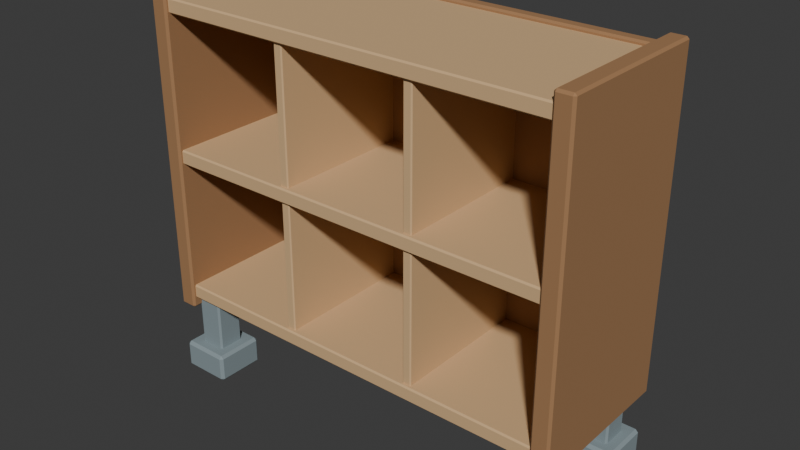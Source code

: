 # Source: source.blend  (saved by Blender 4.3.34; exported with 4.5.12 LTS)
import bpy
from mathutils import Matrix  # noqa: F401  (used for matrix-valued properties, if any)

bpy.ops.wm.read_factory_settings(use_empty=True)
scene = bpy.context.scene
scene.name = 'Scene'

# ---- collections
col_collection = bpy.data.collections.new('Collection'); scene.collection.children.link(col_collection)

# ---- materials (node trees are filled in below, after node groups)
mat_steel = bpy.data.materials.new('steel')
mat_steel.diffuse_color = (0.24, 0.3, 0.32, 1.0)
mat_honey = bpy.data.materials.new('honey')
mat_honey.diffuse_color = (0.36, 0.19, 0.085, 1.0)
mat_sand = bpy.data.materials.new('sand')
mat_sand.diffuse_color = (0.66, 0.43, 0.22, 1.0)

# ---- material node trees
mat_steel.use_nodes = True; mat_steel.node_tree.nodes.clear()
_N = mat_steel.node_tree.nodes; _L = mat_steel.node_tree.links
n0 = _N.new('ShaderNodeBsdfPrincipled'); n0.name = 'Principled BSDF'; n0.location = (10, 300)
n0.inputs[0].default_value = (0.24, 0.3, 0.32, 1.0)
n0.inputs[2].default_value = 0.83
n1 = _N.new('ShaderNodeOutputMaterial'); n1.name = 'Material Output'; n1.location = (300, 300)
_L.new(n0.outputs[0], n1.inputs[0])
n1.is_active_output = True
mat_honey.use_nodes = True; mat_honey.node_tree.nodes.clear()
_N = mat_honey.node_tree.nodes; _L = mat_honey.node_tree.links
n0 = _N.new('ShaderNodeBsdfPrincipled'); n0.name = 'Principled BSDF'; n0.location = (10, 300)
n0.inputs[0].default_value = (0.36, 0.19, 0.085, 1.0)
n0.inputs[2].default_value = 0.83
n1 = _N.new('ShaderNodeOutputMaterial'); n1.name = 'Material Output'; n1.location = (300, 300)
_L.new(n0.outputs[0], n1.inputs[0])
n1.is_active_output = True
mat_sand.use_nodes = True; mat_sand.node_tree.nodes.clear()
_N = mat_sand.node_tree.nodes; _L = mat_sand.node_tree.links
n0 = _N.new('ShaderNodeBsdfPrincipled'); n0.name = 'Principled BSDF'; n0.location = (10, 300)
n0.inputs[0].default_value = (0.66, 0.43, 0.22, 1.0)
n0.inputs[2].default_value = 0.83
n1 = _N.new('ShaderNodeOutputMaterial'); n1.name = 'Material Output'; n1.location = (300, 300)
_L.new(n0.outputs[0], n1.inputs[0])
n1.is_active_output = True

# ---- world
world_world = bpy.data.worlds.new('World'); scene.world = world_world
world_world.use_nodes = True; world_world.node_tree.nodes.clear()
_N = world_world.node_tree.nodes; _L = world_world.node_tree.links
n0 = _N.new('ShaderNodeOutputWorld'); n0.name = 'World Output'; n0.location = (300, 300)
n1 = _N.new('ShaderNodeBackground'); n1.name = 'Background'; n1.location = (10, 300)
n1.inputs[0].default_value = (0.05088, 0.05088, 0.05088, 1.0)
_L.new(n1.outputs[0], n0.inputs[0])
n0.is_active_output = True
world_world.color = (0.05088, 0.05088, 0.05088)
world_world.sun_shadow_jitter_overblur = 0.0

# ---- meshes
me_cube_001 = bpy.data.meshes.new('Cube.001')
me_cube_001.from_pydata([(-0.582, -0.222, 0.0), (-0.582, -0.23, 0.008), (-0.59, -0.222, 0.008), (-0.582, -0.23, 0.072), (-0.582, -0.222, 0.08), (-0.59, -0.222, 0.072), (-0.582, -0.098, 0.0), (-0.59, -0.098, 0.008), (-0.582, -0.09, 0.008), (-0.582, -0.098, 0.08), (-0.582, -0.09, 0.072), (-0.59, -0.098, 0.072), (-0.458, -0.222, 0.0), (-0.45, -0.222, 0.008), (-0.458, -0.23, 0.008), (-0.458, -0.222, 0.08), (-0.458, -0.23, 0.072), (-0.45, -0.222, 0.072), (-0.458, -0.098, 0.0), (-0.458, -0.09, 0.008), (-0.45, -0.098, 0.008), (-0.458, -0.098, 0.08), (-0.45, -0.098, 0.072), (-0.458, -0.09, 0.072)], [], [(14, 16, 3, 1), (20, 22, 17, 13), (21, 9, 4, 15), (2, 5, 11, 7), (8, 10, 23, 19), (0, 1, 2), (3, 4, 5), (6, 7, 8), (9, 10, 11), (12, 13, 14), (15, 16, 17), (18, 19, 20), (21, 22, 23), (6, 0, 2, 7), (1, 3, 5, 2), (4, 9, 11, 5), (10, 8, 7, 11), (18, 6, 8, 19), (9, 21, 23, 10), (22, 20, 19, 23), (12, 18, 20, 13), (21, 15, 17, 22), (16, 14, 13, 17), (0, 12, 14, 1), (15, 4, 3, 16), (6, 18, 12, 0)])
_uv = me_cube_001.uv_layers.new(name='UVMap')
_uv.uv.foreach_set('vector', [0.4, 0.7643, 0.6, 0.7643, 0.6, 0.9857, 0.4, 0.9857, 0.4, 0.5143, 0.6, 0.5143, 0.6, 0.7357, 0.4, 0.7357, 0.6393, 0.5143, 0.8607, 0.5143, 0.8607, 0.7357, 0.6393, 0.7357, 0.4, 0.01429, 0.6, 0.01429, 0.6, 0.2357, 0.4, 0.2357, 0.4, 0.2643, 0.6, 0.2643, 0.6, 0.4857, 0.4, 0.4857, 0.1393, 0.7357, 0.1393, 0.75, 0.125, 0.7357, 0.6, 0.9857, 0.625, 0.9857, 0.6, 1.0, 0.1393, 0.5143, 0.125, 0.5143, 0.1393, 0.5, 0.625, 0.2643, 0.6, 0.2643, 0.6, 0.25, 0.3607, 0.7357, 0.375, 0.7357, 0.3607, 0.75, 0.625, 0.7643, 0.6, 0.7643, 0.6, 0.75, 0.3607, 0.5143, 0.3607, 0.5, 0.375, 0.5143, 0.625, 0.5143, 0.6, 0.5143, 0.6, 0.5, 0.1393, 0.5143, 0.1393, 0.7357, 0.125, 0.7357, 0.125, 0.5143, 0.4, 0.0, 0.6, 0.0, 0.6, 0.01429, 0.4, 0.01429, 0.625, 0.01429, 0.625, 0.2357, 0.6, 0.2357, 0.6, 0.01429, 0.6, 0.2643, 0.4, 0.2643, 0.4, 0.2357, 0.6, 0.2357, 0.3607, 0.5143, 0.1393, 0.5143, 0.1393, 0.5, 0.3607, 0.5, 0.625, 0.2643, 0.625, 0.4857, 0.6, 0.4857, 0.6, 0.2643, 0.6, 0.5143, 0.4, 0.5143, 0.4, 0.4857, 0.6, 0.4857, 0.3607, 0.7357, 0.3607, 0.5143, 0.4, 0.5143, 0.4, 0.7357, 0.6393, 0.5143, 0.6393, 0.7357, 0.6, 0.7357, 0.6, 0.5143, 0.6, 0.7643, 0.4, 0.7643, 0.4, 0.7357, 0.6, 0.7357, 0.1393, 0.7357, 0.3607, 0.7357, 0.3607, 0.75, 0.1393, 0.75, 0.625, 0.7643, 0.625, 0.9857, 0.6, 0.9857, 0.6, 0.7643, 0.1393, 0.5143, 0.3607, 0.5143, 0.3607, 0.7357, 0.1393, 0.7357])
me_cube_001.materials.append(mat_steel)
me_cube_001.update()
me_cube_002 = bpy.data.meshes.new('Cube.002')
me_cube_002.from_pydata([(-0.5525, -0.1925, 0.04), (-0.5525, -0.1975, 0.045), (-0.5575, -0.1925, 0.045), (-0.5525, -0.1975, 0.255), (-0.5525, -0.1925, 0.26), (-0.5575, -0.1925, 0.255), (-0.5525, -0.1275, 0.04), (-0.5575, -0.1275, 0.045), (-0.5525, -0.1225, 0.045), (-0.5525, -0.1275, 0.26), (-0.5525, -0.1225, 0.255), (-0.5575, -0.1275, 0.255), (-0.4875, -0.1925, 0.04), (-0.4825, -0.1925, 0.045), (-0.4875, -0.1975, 0.045), (-0.4875, -0.1925, 0.26), (-0.4875, -0.1975, 0.255), (-0.4825, -0.1925, 0.255), (-0.4875, -0.1275, 0.04), (-0.4875, -0.1225, 0.045), (-0.4825, -0.1275, 0.045), (-0.4875, -0.1275, 0.26), (-0.4825, -0.1275, 0.255), (-0.4875, -0.1225, 0.255)], [], [(14, 16, 3, 1), (20, 22, 17, 13), (21, 9, 4, 15), (2, 5, 11, 7), (8, 10, 23, 19), (0, 1, 2), (3, 4, 5), (6, 7, 8), (9, 10, 11), (12, 13, 14), (15, 16, 17), (18, 19, 20), (21, 22, 23), (6, 0, 2, 7), (1, 3, 5, 2), (4, 9, 11, 5), (10, 8, 7, 11), (18, 6, 8, 19), (9, 21, 23, 10), (22, 20, 19, 23), (12, 18, 20, 13), (21, 15, 17, 22), (16, 14, 13, 17), (0, 12, 14, 1), (15, 4, 3, 16), (6, 18, 12, 0)])
_uv = me_cube_002.uv_layers.new(name='UVMap')
_uv.uv.foreach_set('vector', [0.3807, 0.7667, 0.6193, 0.7667, 0.6193, 0.9833, 0.3807, 0.9833, 0.3807, 0.5167, 0.6193, 0.5167, 0.6193, 0.7333, 0.3807, 0.7333, 0.6417, 0.5167, 0.8583, 0.5167, 0.8583, 0.7333, 0.6417, 0.7333, 0.3807, 0.01667, 0.6193, 0.01667, 0.6193, 0.2333, 0.3807, 0.2333, 0.3807, 0.2667, 0.6193, 0.2667, 0.6193, 0.4833, 0.3807, 0.4833, 0.1417, 0.7333, 0.1417, 0.75, 0.125, 0.7333, 0.6193, 0.9833, 0.625, 0.9833, 0.6193, 1.0, 0.1417, 0.5167, 0.125, 0.5167, 0.1417, 0.5, 0.625, 0.2667, 0.6193, 0.2667, 0.6193, 0.25, 0.3583, 0.7333, 0.375, 0.7333, 0.3583, 0.75, 0.625, 0.7667, 0.6193, 0.7667, 0.6193, 0.75, 0.3583, 0.5167, 0.3583, 0.5, 0.375, 0.5167, 0.625, 0.5167, 0.6193, 0.5167, 0.6193, 0.5, 0.1417, 0.5167, 0.1417, 0.7333, 0.125, 0.7333, 0.125, 0.5167, 0.3807, 0.0, 0.6193, 0.0, 0.6193, 0.01667, 0.3807, 0.01667, 0.625, 0.01667, 0.625, 0.2333, 0.6193, 0.2333, 0.6193, 0.01667, 0.6193, 0.2667, 0.3807, 0.2667, 0.3807, 0.2333, 0.6193, 0.2333, 0.3583, 0.5167, 0.1417, 0.5167, 0.1417, 0.5, 0.3583, 0.5, 0.625, 0.2667, 0.625, 0.4833, 0.6193, 0.4833, 0.6193, 0.2667, 0.6193, 0.5167, 0.3807, 0.5167, 0.3807, 0.4833, 0.6193, 0.4833, 0.3583, 0.7333, 0.3583, 0.5167, 0.3807, 0.5167, 0.3807, 0.7333, 0.6417, 0.5167, 0.6417, 0.7333, 0.6193, 0.7333, 0.6193, 0.5167, 0.6193, 0.7667, 0.3807, 0.7667, 0.3807, 0.7333, 0.6193, 0.7333, 0.1417, 0.7333, 0.3583, 0.7333, 0.3583, 0.75, 0.1417, 0.75, 0.625, 0.7667, 0.625, 0.9833, 0.6193, 0.9833, 0.6193, 0.7667, 0.1417, 0.5167, 0.3583, 0.5167, 0.3583, 0.7333, 0.1417, 0.7333])
me_cube_002.materials.append(mat_steel)
me_cube_002.update()
me_cube_003 = bpy.data.meshes.new('Cube.003')
me_cube_003.from_pydata([(-0.582, 0.098, 0.0), (-0.582, 0.09, 0.008), (-0.59, 0.098, 0.008), (-0.582, 0.09, 0.072), (-0.582, 0.098, 0.08), (-0.59, 0.098, 0.072), (-0.582, 0.222, 0.0), (-0.59, 0.222, 0.008), (-0.582, 0.23, 0.008), (-0.582, 0.222, 0.08), (-0.582, 0.23, 0.072), (-0.59, 0.222, 0.072), (-0.458, 0.098, 0.0), (-0.45, 0.098, 0.008), (-0.458, 0.09, 0.008), (-0.458, 0.098, 0.08), (-0.458, 0.09, 0.072), (-0.45, 0.098, 0.072), (-0.458, 0.222, 0.0), (-0.458, 0.23, 0.008), (-0.45, 0.222, 0.008), (-0.458, 0.222, 0.08), (-0.45, 0.222, 0.072), (-0.458, 0.23, 0.072)], [], [(14, 16, 3, 1), (20, 22, 17, 13), (21, 9, 4, 15), (2, 5, 11, 7), (8, 10, 23, 19), (0, 1, 2), (3, 4, 5), (6, 7, 8), (9, 10, 11), (12, 13, 14), (15, 16, 17), (18, 19, 20), (21, 22, 23), (6, 0, 2, 7), (1, 3, 5, 2), (4, 9, 11, 5), (10, 8, 7, 11), (18, 6, 8, 19), (9, 21, 23, 10), (22, 20, 19, 23), (12, 18, 20, 13), (21, 15, 17, 22), (16, 14, 13, 17), (0, 12, 14, 1), (15, 4, 3, 16), (6, 18, 12, 0)])
_uv = me_cube_003.uv_layers.new(name='UVMap')
_uv.uv.foreach_set('vector', [0.4, 0.7643, 0.6, 0.7643, 0.6, 0.9857, 0.4, 0.9857, 0.4, 0.5143, 0.6, 0.5143, 0.6, 0.7357, 0.4, 0.7357, 0.6393, 0.5143, 0.8607, 0.5143, 0.8607, 0.7357, 0.6393, 0.7357, 0.4, 0.01429, 0.6, 0.01429, 0.6, 0.2357, 0.4, 0.2357, 0.4, 0.2643, 0.6, 0.2643, 0.6, 0.4857, 0.4, 0.4857, 0.1393, 0.7357, 0.1393, 0.75, 0.125, 0.7357, 0.6, 0.9857, 0.625, 0.9857, 0.6, 1.0, 0.1393, 0.5143, 0.125, 0.5143, 0.1393, 0.5, 0.625, 0.2643, 0.6, 0.2643, 0.6, 0.25, 0.3607, 0.7357, 0.375, 0.7357, 0.3607, 0.75, 0.625, 0.7643, 0.6, 0.7643, 0.6, 0.75, 0.3607, 0.5143, 0.3607, 0.5, 0.375, 0.5143, 0.625, 0.5143, 0.6, 0.5143, 0.6, 0.5, 0.1393, 0.5143, 0.1393, 0.7357, 0.125, 0.7357, 0.125, 0.5143, 0.4, 0.0, 0.6, 0.0, 0.6, 0.01429, 0.4, 0.01429, 0.625, 0.01429, 0.625, 0.2357, 0.6, 0.2357, 0.6, 0.01429, 0.6, 0.2643, 0.4, 0.2643, 0.4, 0.2357, 0.6, 0.2357, 0.3607, 0.5143, 0.1393, 0.5143, 0.1393, 0.5, 0.3607, 0.5, 0.625, 0.2643, 0.625, 0.4857, 0.6, 0.4857, 0.6, 0.2643, 0.6, 0.5143, 0.4, 0.5143, 0.4, 0.4857, 0.6, 0.4857, 0.3607, 0.7357, 0.3607, 0.5143, 0.4, 0.5143, 0.4, 0.7357, 0.6393, 0.5143, 0.6393, 0.7357, 0.6, 0.7357, 0.6, 0.5143, 0.6, 0.7643, 0.4, 0.7643, 0.4, 0.7357, 0.6, 0.7357, 0.1393, 0.7357, 0.3607, 0.7357, 0.3607, 0.75, 0.1393, 0.75, 0.625, 0.7643, 0.625, 0.9857, 0.6, 0.9857, 0.6, 0.7643, 0.1393, 0.5143, 0.3607, 0.5143, 0.3607, 0.7357, 0.1393, 0.7357])
me_cube_003.materials.append(mat_steel)
me_cube_003.update()
me_cube_004 = bpy.data.meshes.new('Cube.004')
me_cube_004.from_pydata([(-0.5525, 0.1275, 0.04), (-0.5525, 0.1225, 0.045), (-0.5575, 0.1275, 0.045), (-0.5525, 0.1225, 0.255), (-0.5525, 0.1275, 0.26), (-0.5575, 0.1275, 0.255), (-0.5525, 0.1925, 0.04), (-0.5575, 0.1925, 0.045), (-0.5525, 0.1975, 0.045), (-0.5525, 0.1925, 0.26), (-0.5525, 0.1975, 0.255), (-0.5575, 0.1925, 0.255), (-0.4875, 0.1275, 0.04), (-0.4825, 0.1275, 0.045), (-0.4875, 0.1225, 0.045), (-0.4875, 0.1275, 0.26), (-0.4875, 0.1225, 0.255), (-0.4825, 0.1275, 0.255), (-0.4875, 0.1925, 0.04), (-0.4875, 0.1975, 0.045), (-0.4825, 0.1925, 0.045), (-0.4875, 0.1925, 0.26), (-0.4825, 0.1925, 0.255), (-0.4875, 0.1975, 0.255)], [], [(14, 16, 3, 1), (20, 22, 17, 13), (21, 9, 4, 15), (2, 5, 11, 7), (8, 10, 23, 19), (0, 1, 2), (3, 4, 5), (6, 7, 8), (9, 10, 11), (12, 13, 14), (15, 16, 17), (18, 19, 20), (21, 22, 23), (6, 0, 2, 7), (1, 3, 5, 2), (4, 9, 11, 5), (10, 8, 7, 11), (18, 6, 8, 19), (9, 21, 23, 10), (22, 20, 19, 23), (12, 18, 20, 13), (21, 15, 17, 22), (16, 14, 13, 17), (0, 12, 14, 1), (15, 4, 3, 16), (6, 18, 12, 0)])
_uv = me_cube_004.uv_layers.new(name='UVMap')
_uv.uv.foreach_set('vector', [0.3807, 0.7667, 0.6193, 0.7667, 0.6193, 0.9833, 0.3807, 0.9833, 0.3807, 0.5167, 0.6193, 0.5167, 0.6193, 0.7333, 0.3807, 0.7333, 0.6417, 0.5167, 0.8583, 0.5167, 0.8583, 0.7333, 0.6417, 0.7333, 0.3807, 0.01667, 0.6193, 0.01667, 0.6193, 0.2333, 0.3807, 0.2333, 0.3807, 0.2667, 0.6193, 0.2667, 0.6193, 0.4833, 0.3807, 0.4833, 0.1417, 0.7333, 0.1417, 0.75, 0.125, 0.7333, 0.6193, 0.9833, 0.625, 0.9833, 0.6193, 1.0, 0.1417, 0.5167, 0.125, 0.5167, 0.1417, 0.5, 0.625, 0.2667, 0.6193, 0.2667, 0.6193, 0.25, 0.3583, 0.7333, 0.375, 0.7333, 0.3583, 0.75, 0.625, 0.7667, 0.6193, 0.7667, 0.6193, 0.75, 0.3583, 0.5167, 0.3583, 0.5, 0.375, 0.5167, 0.625, 0.5167, 0.6193, 0.5167, 0.6193, 0.5, 0.1417, 0.5167, 0.1417, 0.7333, 0.125, 0.7333, 0.125, 0.5167, 0.3807, 0.0, 0.6193, 0.0, 0.6193, 0.01667, 0.3807, 0.01667, 0.625, 0.01667, 0.625, 0.2333, 0.6193, 0.2333, 0.6193, 0.01667, 0.6193, 0.2667, 0.3807, 0.2667, 0.3807, 0.2333, 0.6193, 0.2333, 0.3583, 0.5167, 0.1417, 0.5167, 0.1417, 0.5, 0.3583, 0.5, 0.625, 0.2667, 0.625, 0.4833, 0.6193, 0.4833, 0.6193, 0.2667, 0.6193, 0.5167, 0.3807, 0.5167, 0.3807, 0.4833, 0.6193, 0.4833, 0.3583, 0.7333, 0.3583, 0.5167, 0.3807, 0.5167, 0.3807, 0.7333, 0.6417, 0.5167, 0.6417, 0.7333, 0.6193, 0.7333, 0.6193, 0.5167, 0.6193, 0.7667, 0.3807, 0.7667, 0.3807, 0.7333, 0.6193, 0.7333, 0.1417, 0.7333, 0.3583, 0.7333, 0.3583, 0.75, 0.1417, 0.75, 0.625, 0.7667, 0.625, 0.9833, 0.6193, 0.9833, 0.6193, 0.7667, 0.1417, 0.5167, 0.3583, 0.5167, 0.3583, 0.7333, 0.1417, 0.7333])
me_cube_004.materials.append(mat_steel)
me_cube_004.update()
me_cube_005 = bpy.data.meshes.new('Cube.005')
me_cube_005.from_pydata([(0.458, -0.222, 0.0), (0.458, -0.23, 0.008), (0.45, -0.222, 0.008), (0.458, -0.23, 0.072), (0.458, -0.222, 0.08), (0.45, -0.222, 0.072), (0.458, -0.098, 0.0), (0.45, -0.098, 0.008), (0.458, -0.09, 0.008), (0.458, -0.098, 0.08), (0.458, -0.09, 0.072), (0.45, -0.098, 0.072), (0.582, -0.222, 0.0), (0.59, -0.222, 0.008), (0.582, -0.23, 0.008), (0.582, -0.222, 0.08), (0.582, -0.23, 0.072), (0.59, -0.222, 0.072), (0.582, -0.098, 0.0), (0.582, -0.09, 0.008), (0.59, -0.098, 0.008), (0.582, -0.098, 0.08), (0.59, -0.098, 0.072), (0.582, -0.09, 0.072)], [], [(14, 16, 3, 1), (20, 22, 17, 13), (21, 9, 4, 15), (2, 5, 11, 7), (8, 10, 23, 19), (0, 1, 2), (3, 4, 5), (6, 7, 8), (9, 10, 11), (12, 13, 14), (15, 16, 17), (18, 19, 20), (21, 22, 23), (6, 0, 2, 7), (1, 3, 5, 2), (4, 9, 11, 5), (10, 8, 7, 11), (18, 6, 8, 19), (9, 21, 23, 10), (22, 20, 19, 23), (12, 18, 20, 13), (21, 15, 17, 22), (16, 14, 13, 17), (0, 12, 14, 1), (15, 4, 3, 16), (6, 18, 12, 0)])
_uv = me_cube_005.uv_layers.new(name='UVMap')
_uv.uv.foreach_set('vector', [0.4, 0.7643, 0.6, 0.7643, 0.6, 0.9857, 0.4, 0.9857, 0.4, 0.5143, 0.6, 0.5143, 0.6, 0.7357, 0.4, 0.7357, 0.6393, 0.5143, 0.8607, 0.5143, 0.8607, 0.7357, 0.6393, 0.7357, 0.4, 0.01429, 0.6, 0.01429, 0.6, 0.2357, 0.4, 0.2357, 0.4, 0.2643, 0.6, 0.2643, 0.6, 0.4857, 0.4, 0.4857, 0.1393, 0.7357, 0.1393, 0.75, 0.125, 0.7357, 0.6, 0.9857, 0.625, 0.9857, 0.6, 1.0, 0.1393, 0.5143, 0.125, 0.5143, 0.1393, 0.5, 0.625, 0.2643, 0.6, 0.2643, 0.6, 0.25, 0.3607, 0.7357, 0.375, 0.7357, 0.3607, 0.75, 0.625, 0.7643, 0.6, 0.7643, 0.6, 0.75, 0.3607, 0.5143, 0.3607, 0.5, 0.375, 0.5143, 0.625, 0.5143, 0.6, 0.5143, 0.6, 0.5, 0.1393, 0.5143, 0.1393, 0.7357, 0.125, 0.7357, 0.125, 0.5143, 0.4, 0.0, 0.6, 0.0, 0.6, 0.01429, 0.4, 0.01429, 0.625, 0.01429, 0.625, 0.2357, 0.6, 0.2357, 0.6, 0.01429, 0.6, 0.2643, 0.4, 0.2643, 0.4, 0.2357, 0.6, 0.2357, 0.3607, 0.5143, 0.1393, 0.5143, 0.1393, 0.5, 0.3607, 0.5, 0.625, 0.2643, 0.625, 0.4857, 0.6, 0.4857, 0.6, 0.2643, 0.6, 0.5143, 0.4, 0.5143, 0.4, 0.4857, 0.6, 0.4857, 0.3607, 0.7357, 0.3607, 0.5143, 0.4, 0.5143, 0.4, 0.7357, 0.6393, 0.5143, 0.6393, 0.7357, 0.6, 0.7357, 0.6, 0.5143, 0.6, 0.7643, 0.4, 0.7643, 0.4, 0.7357, 0.6, 0.7357, 0.1393, 0.7357, 0.3607, 0.7357, 0.3607, 0.75, 0.1393, 0.75, 0.625, 0.7643, 0.625, 0.9857, 0.6, 0.9857, 0.6, 0.7643, 0.1393, 0.5143, 0.3607, 0.5143, 0.3607, 0.7357, 0.1393, 0.7357])
me_cube_005.materials.append(mat_steel)
me_cube_005.update()
me_cube_006 = bpy.data.meshes.new('Cube.006')
me_cube_006.from_pydata([(0.4875, -0.1925, 0.04), (0.4875, -0.1975, 0.045), (0.4825, -0.1925, 0.045), (0.4875, -0.1975, 0.255), (0.4875, -0.1925, 0.26), (0.4825, -0.1925, 0.255), (0.4875, -0.1275, 0.04), (0.4825, -0.1275, 0.045), (0.4875, -0.1225, 0.045), (0.4875, -0.1275, 0.26), (0.4875, -0.1225, 0.255), (0.4825, -0.1275, 0.255), (0.5525, -0.1925, 0.04), (0.5575, -0.1925, 0.045), (0.5525, -0.1975, 0.045), (0.5525, -0.1925, 0.26), (0.5525, -0.1975, 0.255), (0.5575, -0.1925, 0.255), (0.5525, -0.1275, 0.04), (0.5525, -0.1225, 0.045), (0.5575, -0.1275, 0.045), (0.5525, -0.1275, 0.26), (0.5575, -0.1275, 0.255), (0.5525, -0.1225, 0.255)], [], [(14, 16, 3, 1), (20, 22, 17, 13), (21, 9, 4, 15), (2, 5, 11, 7), (8, 10, 23, 19), (0, 1, 2), (3, 4, 5), (6, 7, 8), (9, 10, 11), (12, 13, 14), (15, 16, 17), (18, 19, 20), (21, 22, 23), (6, 0, 2, 7), (1, 3, 5, 2), (4, 9, 11, 5), (10, 8, 7, 11), (18, 6, 8, 19), (9, 21, 23, 10), (22, 20, 19, 23), (12, 18, 20, 13), (21, 15, 17, 22), (16, 14, 13, 17), (0, 12, 14, 1), (15, 4, 3, 16), (6, 18, 12, 0)])
_uv = me_cube_006.uv_layers.new(name='UVMap')
_uv.uv.foreach_set('vector', [0.3807, 0.7667, 0.6193, 0.7667, 0.6193, 0.9833, 0.3807, 0.9833, 0.3807, 0.5167, 0.6193, 0.5167, 0.6193, 0.7333, 0.3807, 0.7333, 0.6417, 0.5167, 0.8583, 0.5167, 0.8583, 0.7333, 0.6417, 0.7333, 0.3807, 0.01667, 0.6193, 0.01667, 0.6193, 0.2333, 0.3807, 0.2333, 0.3807, 0.2667, 0.6193, 0.2667, 0.6193, 0.4833, 0.3807, 0.4833, 0.1417, 0.7333, 0.1417, 0.75, 0.125, 0.7333, 0.6193, 0.9833, 0.625, 0.9833, 0.6193, 1.0, 0.1417, 0.5167, 0.125, 0.5167, 0.1417, 0.5, 0.625, 0.2667, 0.6193, 0.2667, 0.6193, 0.25, 0.3583, 0.7333, 0.375, 0.7333, 0.3583, 0.75, 0.625, 0.7667, 0.6193, 0.7667, 0.6193, 0.75, 0.3583, 0.5167, 0.3583, 0.5, 0.375, 0.5167, 0.625, 0.5167, 0.6193, 0.5167, 0.6193, 0.5, 0.1417, 0.5167, 0.1417, 0.7333, 0.125, 0.7333, 0.125, 0.5167, 0.3807, 0.0, 0.6193, 0.0, 0.6193, 0.01667, 0.3807, 0.01667, 0.625, 0.01667, 0.625, 0.2333, 0.6193, 0.2333, 0.6193, 0.01667, 0.6193, 0.2667, 0.3807, 0.2667, 0.3807, 0.2333, 0.6193, 0.2333, 0.3583, 0.5167, 0.1417, 0.5167, 0.1417, 0.5, 0.3583, 0.5, 0.625, 0.2667, 0.625, 0.4833, 0.6193, 0.4833, 0.6193, 0.2667, 0.6193, 0.5167, 0.3807, 0.5167, 0.3807, 0.4833, 0.6193, 0.4833, 0.3583, 0.7333, 0.3583, 0.5167, 0.3807, 0.5167, 0.3807, 0.7333, 0.6417, 0.5167, 0.6417, 0.7333, 0.6193, 0.7333, 0.6193, 0.5167, 0.6193, 0.7667, 0.3807, 0.7667, 0.3807, 0.7333, 0.6193, 0.7333, 0.1417, 0.7333, 0.3583, 0.7333, 0.3583, 0.75, 0.1417, 0.75, 0.625, 0.7667, 0.625, 0.9833, 0.6193, 0.9833, 0.6193, 0.7667, 0.1417, 0.5167, 0.3583, 0.5167, 0.3583, 0.7333, 0.1417, 0.7333])
me_cube_006.materials.append(mat_steel)
me_cube_006.update()
me_cube_007 = bpy.data.meshes.new('Cube.007')
me_cube_007.from_pydata([(0.458, 0.098, 0.0), (0.458, 0.09, 0.008), (0.45, 0.098, 0.008), (0.458, 0.09, 0.072), (0.458, 0.098, 0.08), (0.45, 0.098, 0.072), (0.458, 0.222, 0.0), (0.45, 0.222, 0.008), (0.458, 0.23, 0.008), (0.458, 0.222, 0.08), (0.458, 0.23, 0.072), (0.45, 0.222, 0.072), (0.582, 0.098, 0.0), (0.59, 0.098, 0.008), (0.582, 0.09, 0.008), (0.582, 0.098, 0.08), (0.582, 0.09, 0.072), (0.59, 0.098, 0.072), (0.582, 0.222, 0.0), (0.582, 0.23, 0.008), (0.59, 0.222, 0.008), (0.582, 0.222, 0.08), (0.59, 0.222, 0.072), (0.582, 0.23, 0.072)], [], [(14, 16, 3, 1), (20, 22, 17, 13), (21, 9, 4, 15), (2, 5, 11, 7), (8, 10, 23, 19), (0, 1, 2), (3, 4, 5), (6, 7, 8), (9, 10, 11), (12, 13, 14), (15, 16, 17), (18, 19, 20), (21, 22, 23), (6, 0, 2, 7), (1, 3, 5, 2), (4, 9, 11, 5), (10, 8, 7, 11), (18, 6, 8, 19), (9, 21, 23, 10), (22, 20, 19, 23), (12, 18, 20, 13), (21, 15, 17, 22), (16, 14, 13, 17), (0, 12, 14, 1), (15, 4, 3, 16), (6, 18, 12, 0)])
_uv = me_cube_007.uv_layers.new(name='UVMap')
_uv.uv.foreach_set('vector', [0.4, 0.7643, 0.6, 0.7643, 0.6, 0.9857, 0.4, 0.9857, 0.4, 0.5143, 0.6, 0.5143, 0.6, 0.7357, 0.4, 0.7357, 0.6393, 0.5143, 0.8607, 0.5143, 0.8607, 0.7357, 0.6393, 0.7357, 0.4, 0.01429, 0.6, 0.01429, 0.6, 0.2357, 0.4, 0.2357, 0.4, 0.2643, 0.6, 0.2643, 0.6, 0.4857, 0.4, 0.4857, 0.1393, 0.7357, 0.1393, 0.75, 0.125, 0.7357, 0.6, 0.9857, 0.625, 0.9857, 0.6, 1.0, 0.1393, 0.5143, 0.125, 0.5143, 0.1393, 0.5, 0.625, 0.2643, 0.6, 0.2643, 0.6, 0.25, 0.3607, 0.7357, 0.375, 0.7357, 0.3607, 0.75, 0.625, 0.7643, 0.6, 0.7643, 0.6, 0.75, 0.3607, 0.5143, 0.3607, 0.5, 0.375, 0.5143, 0.625, 0.5143, 0.6, 0.5143, 0.6, 0.5, 0.1393, 0.5143, 0.1393, 0.7357, 0.125, 0.7357, 0.125, 0.5143, 0.4, 0.0, 0.6, 0.0, 0.6, 0.01429, 0.4, 0.01429, 0.625, 0.01429, 0.625, 0.2357, 0.6, 0.2357, 0.6, 0.01429, 0.6, 0.2643, 0.4, 0.2643, 0.4, 0.2357, 0.6, 0.2357, 0.3607, 0.5143, 0.1393, 0.5143, 0.1393, 0.5, 0.3607, 0.5, 0.625, 0.2643, 0.625, 0.4857, 0.6, 0.4857, 0.6, 0.2643, 0.6, 0.5143, 0.4, 0.5143, 0.4, 0.4857, 0.6, 0.4857, 0.3607, 0.7357, 0.3607, 0.5143, 0.4, 0.5143, 0.4, 0.7357, 0.6393, 0.5143, 0.6393, 0.7357, 0.6, 0.7357, 0.6, 0.5143, 0.6, 0.7643, 0.4, 0.7643, 0.4, 0.7357, 0.6, 0.7357, 0.1393, 0.7357, 0.3607, 0.7357, 0.3607, 0.75, 0.1393, 0.75, 0.625, 0.7643, 0.625, 0.9857, 0.6, 0.9857, 0.6, 0.7643, 0.1393, 0.5143, 0.3607, 0.5143, 0.3607, 0.7357, 0.1393, 0.7357])
me_cube_007.materials.append(mat_steel)
me_cube_007.update()
me_cube_008 = bpy.data.meshes.new('Cube.008')
me_cube_008.from_pydata([(0.4875, 0.1275, 0.04), (0.4875, 0.1225, 0.045), (0.4825, 0.1275, 0.045), (0.4875, 0.1225, 0.255), (0.4875, 0.1275, 0.26), (0.4825, 0.1275, 0.255), (0.4875, 0.1925, 0.04), (0.4825, 0.1925, 0.045), (0.4875, 0.1975, 0.045), (0.4875, 0.1925, 0.26), (0.4875, 0.1975, 0.255), (0.4825, 0.1925, 0.255), (0.5525, 0.1275, 0.04), (0.5575, 0.1275, 0.045), (0.5525, 0.1225, 0.045), (0.5525, 0.1275, 0.26), (0.5525, 0.1225, 0.255), (0.5575, 0.1275, 0.255), (0.5525, 0.1925, 0.04), (0.5525, 0.1975, 0.045), (0.5575, 0.1925, 0.045), (0.5525, 0.1925, 0.26), (0.5575, 0.1925, 0.255), (0.5525, 0.1975, 0.255)], [], [(14, 16, 3, 1), (20, 22, 17, 13), (21, 9, 4, 15), (2, 5, 11, 7), (8, 10, 23, 19), (0, 1, 2), (3, 4, 5), (6, 7, 8), (9, 10, 11), (12, 13, 14), (15, 16, 17), (18, 19, 20), (21, 22, 23), (6, 0, 2, 7), (1, 3, 5, 2), (4, 9, 11, 5), (10, 8, 7, 11), (18, 6, 8, 19), (9, 21, 23, 10), (22, 20, 19, 23), (12, 18, 20, 13), (21, 15, 17, 22), (16, 14, 13, 17), (0, 12, 14, 1), (15, 4, 3, 16), (6, 18, 12, 0)])
_uv = me_cube_008.uv_layers.new(name='UVMap')
_uv.uv.foreach_set('vector', [0.3807, 0.7667, 0.6193, 0.7667, 0.6193, 0.9833, 0.3807, 0.9833, 0.3807, 0.5167, 0.6193, 0.5167, 0.6193, 0.7333, 0.3807, 0.7333, 0.6417, 0.5167, 0.8583, 0.5167, 0.8583, 0.7333, 0.6417, 0.7333, 0.3807, 0.01667, 0.6193, 0.01667, 0.6193, 0.2333, 0.3807, 0.2333, 0.3807, 0.2667, 0.6193, 0.2667, 0.6193, 0.4833, 0.3807, 0.4833, 0.1417, 0.7333, 0.1417, 0.75, 0.125, 0.7333, 0.6193, 0.9833, 0.625, 0.9833, 0.6193, 1.0, 0.1417, 0.5167, 0.125, 0.5167, 0.1417, 0.5, 0.625, 0.2667, 0.6193, 0.2667, 0.6193, 0.25, 0.3583, 0.7333, 0.375, 0.7333, 0.3583, 0.75, 0.625, 0.7667, 0.6193, 0.7667, 0.6193, 0.75, 0.3583, 0.5167, 0.3583, 0.5, 0.375, 0.5167, 0.625, 0.5167, 0.6193, 0.5167, 0.6193, 0.5, 0.1417, 0.5167, 0.1417, 0.7333, 0.125, 0.7333, 0.125, 0.5167, 0.3807, 0.0, 0.6193, 0.0, 0.6193, 0.01667, 0.3807, 0.01667, 0.625, 0.01667, 0.625, 0.2333, 0.6193, 0.2333, 0.6193, 0.01667, 0.6193, 0.2667, 0.3807, 0.2667, 0.3807, 0.2333, 0.6193, 0.2333, 0.3583, 0.5167, 0.1417, 0.5167, 0.1417, 0.5, 0.3583, 0.5, 0.625, 0.2667, 0.625, 0.4833, 0.6193, 0.4833, 0.6193, 0.2667, 0.6193, 0.5167, 0.3807, 0.5167, 0.3807, 0.4833, 0.6193, 0.4833, 0.3583, 0.7333, 0.3583, 0.5167, 0.3807, 0.5167, 0.3807, 0.7333, 0.6417, 0.5167, 0.6417, 0.7333, 0.6193, 0.7333, 0.6193, 0.5167, 0.6193, 0.7667, 0.3807, 0.7667, 0.3807, 0.7333, 0.6193, 0.7333, 0.1417, 0.7333, 0.3583, 0.7333, 0.3583, 0.75, 0.1417, 0.75, 0.625, 0.7667, 0.625, 0.9833, 0.6193, 0.9833, 0.6193, 0.7667, 0.1417, 0.5167, 0.3583, 0.5167, 0.3583, 0.7333, 0.1417, 0.7333])
me_cube_008.materials.append(mat_steel)
me_cube_008.update()
me_cube_009 = bpy.data.meshes.new('Cube.009')
me_cube_009.from_pydata([(-0.594, -0.219, 0.2), (-0.594, -0.225, 0.206), (-0.6, -0.219, 0.206), (-0.594, -0.225, 1.094), (-0.594, -0.219, 1.1), (-0.6, -0.219, 1.094), (-0.594, 0.219, 0.2), (-0.6, 0.219, 0.206), (-0.594, 0.225, 0.206), (-0.594, 0.219, 1.1), (-0.594, 0.225, 1.094), (-0.6, 0.219, 1.094), (-0.556, -0.219, 0.2), (-0.55, -0.219, 0.206), (-0.556, -0.225, 0.206), (-0.556, -0.219, 1.1), (-0.556, -0.225, 1.094), (-0.55, -0.219, 1.094), (-0.556, 0.219, 0.2), (-0.556, 0.225, 0.206), (-0.55, 0.219, 0.206), (-0.556, 0.219, 1.1), (-0.55, 0.219, 1.094), (-0.556, 0.225, 1.094)], [], [(14, 16, 3, 1), (20, 22, 17, 13), (21, 9, 4, 15), (2, 5, 11, 7), (8, 10, 23, 19), (0, 1, 2), (3, 4, 5), (6, 7, 8), (9, 10, 11), (12, 13, 14), (15, 16, 17), (18, 19, 20), (21, 22, 23), (6, 0, 2, 7), (1, 3, 5, 2), (4, 9, 11, 5), (10, 8, 7, 11), (18, 6, 8, 19), (9, 21, 23, 10), (22, 20, 19, 23), (12, 18, 20, 13), (21, 15, 17, 22), (16, 14, 13, 17), (0, 12, 14, 1), (15, 4, 3, 16), (6, 18, 12, 0)])
_uv = me_cube_009.uv_layers.new(name='UVMap')
_uv.uv.foreach_set('vector', [0.3767, 0.78, 0.6233, 0.78, 0.6233, 0.97, 0.3767, 0.97, 0.3767, 0.5033, 0.6233, 0.5033, 0.6233, 0.7467, 0.3767, 0.7467, 0.655, 0.5033, 0.845, 0.5033, 0.845, 0.7467, 0.655, 0.7467, 0.3767, 0.003333, 0.6233, 0.003333, 0.6233, 0.2467, 0.3767, 0.2467, 0.3767, 0.28, 0.6233, 0.28, 0.6233, 0.47, 0.3767, 0.47, 0.155, 0.7467, 0.155, 0.75, 0.125, 0.7467, 0.6233, 0.97, 0.625, 0.97, 0.6233, 1.0, 0.155, 0.5033, 0.125, 0.5033, 0.155, 0.5, 0.625, 0.28, 0.6233, 0.28, 0.6233, 0.25, 0.345, 0.7467, 0.375, 0.7467, 0.345, 0.75, 0.625, 0.78, 0.6233, 0.78, 0.6233, 0.75, 0.345, 0.5033, 0.345, 0.5, 0.375, 0.5033, 0.625, 0.5033, 0.6233, 0.5033, 0.6233, 0.5, 0.155, 0.5033, 0.155, 0.7467, 0.125, 0.7467, 0.125, 0.5033, 0.3767, 0.0, 0.6233, 0.0, 0.6233, 0.003333, 0.3767, 0.003333, 0.625, 0.003333, 0.625, 0.2467, 0.6233, 0.2467, 0.6233, 0.003333, 0.6233, 0.28, 0.3767, 0.28, 0.3767, 0.2467, 0.6233, 0.2467, 0.345, 0.5033, 0.155, 0.5033, 0.155, 0.5, 0.345, 0.5, 0.625, 0.28, 0.625, 0.47, 0.6233, 0.47, 0.6233, 0.28, 0.6233, 0.5033, 0.3767, 0.5033, 0.3767, 0.47, 0.6233, 0.47, 0.345, 0.7467, 0.345, 0.5033, 0.3767, 0.5033, 0.3767, 0.7467, 0.655, 0.5033, 0.655, 0.7467, 0.6233, 0.7467, 0.6233, 0.5033, 0.6233, 0.78, 0.3767, 0.78, 0.3767, 0.7467, 0.6233, 0.7467, 0.155, 0.7467, 0.345, 0.7467, 0.345, 0.75, 0.155, 0.75, 0.625, 0.78, 0.625, 0.97, 0.6233, 0.97, 0.6233, 0.78, 0.155, 0.5033, 0.345, 0.5033, 0.345, 0.7467, 0.155, 0.7467])
me_cube_009.materials.append(mat_honey)
me_cube_009.update()
me_cube_010 = bpy.data.meshes.new('Cube.010')
me_cube_010.from_pydata([(0.556, -0.219, 0.2), (0.556, -0.225, 0.206), (0.55, -0.219, 0.206), (0.556, -0.225, 1.094), (0.556, -0.219, 1.1), (0.55, -0.219, 1.094), (0.556, 0.219, 0.2), (0.55, 0.219, 0.206), (0.556, 0.225, 0.206), (0.556, 0.219, 1.1), (0.556, 0.225, 1.094), (0.55, 0.219, 1.094), (0.594, -0.219, 0.2), (0.6, -0.219, 0.206), (0.594, -0.225, 0.206), (0.594, -0.219, 1.1), (0.594, -0.225, 1.094), (0.6, -0.219, 1.094), (0.594, 0.219, 0.2), (0.594, 0.225, 0.206), (0.6, 0.219, 0.206), (0.594, 0.219, 1.1), (0.6, 0.219, 1.094), (0.594, 0.225, 1.094)], [], [(14, 16, 3, 1), (20, 22, 17, 13), (21, 9, 4, 15), (2, 5, 11, 7), (8, 10, 23, 19), (0, 1, 2), (3, 4, 5), (6, 7, 8), (9, 10, 11), (12, 13, 14), (15, 16, 17), (18, 19, 20), (21, 22, 23), (6, 0, 2, 7), (1, 3, 5, 2), (4, 9, 11, 5), (10, 8, 7, 11), (18, 6, 8, 19), (9, 21, 23, 10), (22, 20, 19, 23), (12, 18, 20, 13), (21, 15, 17, 22), (16, 14, 13, 17), (0, 12, 14, 1), (15, 4, 3, 16), (6, 18, 12, 0)])
_uv = me_cube_010.uv_layers.new(name='UVMap')
_uv.uv.foreach_set('vector', [0.3767, 0.78, 0.6233, 0.78, 0.6233, 0.97, 0.3767, 0.97, 0.3767, 0.5033, 0.6233, 0.5033, 0.6233, 0.7467, 0.3767, 0.7467, 0.655, 0.5033, 0.845, 0.5033, 0.845, 0.7467, 0.655, 0.7467, 0.3767, 0.003333, 0.6233, 0.003333, 0.6233, 0.2467, 0.3767, 0.2467, 0.3767, 0.28, 0.6233, 0.28, 0.6233, 0.47, 0.3767, 0.47, 0.155, 0.7467, 0.155, 0.75, 0.125, 0.7467, 0.6233, 0.97, 0.625, 0.97, 0.6233, 1.0, 0.155, 0.5033, 0.125, 0.5033, 0.155, 0.5, 0.625, 0.28, 0.6233, 0.28, 0.6233, 0.25, 0.345, 0.7467, 0.375, 0.7467, 0.345, 0.75, 0.625, 0.78, 0.6233, 0.78, 0.6233, 0.75, 0.345, 0.5033, 0.345, 0.5, 0.375, 0.5033, 0.625, 0.5033, 0.6233, 0.5033, 0.6233, 0.5, 0.155, 0.5033, 0.155, 0.7467, 0.125, 0.7467, 0.125, 0.5033, 0.3767, 0.0, 0.6233, 0.0, 0.6233, 0.003333, 0.3767, 0.003333, 0.625, 0.003333, 0.625, 0.2467, 0.6233, 0.2467, 0.6233, 0.003333, 0.6233, 0.28, 0.3767, 0.28, 0.3767, 0.2467, 0.6233, 0.2467, 0.345, 0.5033, 0.155, 0.5033, 0.155, 0.5, 0.345, 0.5, 0.625, 0.28, 0.625, 0.47, 0.6233, 0.47, 0.6233, 0.28, 0.6233, 0.5033, 0.3767, 0.5033, 0.3767, 0.47, 0.6233, 0.47, 0.345, 0.7467, 0.345, 0.5033, 0.3767, 0.5033, 0.3767, 0.7467, 0.655, 0.5033, 0.655, 0.7467, 0.6233, 0.7467, 0.6233, 0.5033, 0.6233, 0.78, 0.3767, 0.78, 0.3767, 0.7467, 0.6233, 0.7467, 0.155, 0.7467, 0.345, 0.7467, 0.345, 0.75, 0.155, 0.75, 0.625, 0.78, 0.625, 0.97, 0.6233, 0.97, 0.6233, 0.78, 0.155, 0.5033, 0.345, 0.5033, 0.345, 0.7467, 0.155, 0.7467])
me_cube_010.materials.append(mat_honey)
me_cube_010.update()
me_cube_011 = bpy.data.meshes.new('Cube.011')
me_cube_011.from_pydata([(-0.555, 0.19, 0.22), (-0.555, 0.185, 0.225), (-0.56, 0.19, 0.225), (-0.555, 0.185, 1.075), (-0.555, 0.19, 1.08), (-0.56, 0.19, 1.075), (-0.555, 0.215, 0.22), (-0.56, 0.215, 0.225), (-0.555, 0.22, 0.225), (-0.555, 0.215, 1.08), (-0.555, 0.22, 1.075), (-0.56, 0.215, 1.075), (0.555, 0.19, 0.22), (0.56, 0.19, 0.225), (0.555, 0.185, 0.225), (0.555, 0.19, 1.08), (0.555, 0.185, 1.075), (0.56, 0.19, 1.075), (0.555, 0.215, 0.22), (0.555, 0.22, 0.225), (0.56, 0.215, 0.225), (0.555, 0.215, 1.08), (0.56, 0.215, 1.075), (0.555, 0.22, 1.075)], [], [(14, 16, 3, 1), (20, 22, 17, 13), (21, 9, 4, 15), (2, 5, 11, 7), (8, 10, 23, 19), (0, 1, 2), (3, 4, 5), (6, 7, 8), (9, 10, 11), (12, 13, 14), (15, 16, 17), (18, 19, 20), (21, 22, 23), (6, 0, 2, 7), (1, 3, 5, 2), (4, 9, 11, 5), (10, 8, 7, 11), (18, 6, 8, 19), (9, 21, 23, 10), (22, 20, 19, 23), (12, 18, 20, 13), (21, 15, 17, 22), (16, 14, 13, 17), (0, 12, 14, 1), (15, 4, 3, 16), (6, 18, 12, 0)])
_uv = me_cube_011.uv_layers.new(name='UVMap')
_uv.uv.foreach_set('vector', [0.3765, 0.7511, 0.6235, 0.7511, 0.6235, 0.9989, 0.3765, 0.9989, 0.3765, 0.5357, 0.6235, 0.5357, 0.6235, 0.7143, 0.3765, 0.7143, 0.6261, 0.5357, 0.8739, 0.5357, 0.8739, 0.7143, 0.6261, 0.7143, 0.3765, 0.03571, 0.6235, 0.03571, 0.6235, 0.2143, 0.3765, 0.2143, 0.3765, 0.2511, 0.6235, 0.2511, 0.6235, 0.4989, 0.3765, 0.4989, 0.1261, 0.7143, 0.1261, 0.75, 0.125, 0.7143, 0.6235, 0.9989, 0.625, 0.9989, 0.6235, 1.0, 0.1261, 0.5357, 0.125, 0.5357, 0.1261, 0.5, 0.625, 0.2511, 0.6235, 0.2511, 0.6235, 0.25, 0.3739, 0.7143, 0.375, 0.7143, 0.3739, 0.75, 0.625, 0.7511, 0.6235, 0.7511, 0.6235, 0.75, 0.3739, 0.5357, 0.3739, 0.5, 0.375, 0.5357, 0.625, 0.5357, 0.6235, 0.5357, 0.6235, 0.5, 0.1261, 0.5357, 0.1261, 0.7143, 0.125, 0.7143, 0.125, 0.5357, 0.3765, 0.0, 0.6235, 0.0, 0.6235, 0.03571, 0.3765, 0.03571, 0.625, 0.03571, 0.625, 0.2143, 0.6235, 0.2143, 0.6235, 0.03571, 0.6235, 0.2511, 0.3765, 0.2511, 0.3765, 0.2143, 0.6235, 0.2143, 0.3739, 0.5357, 0.1261, 0.5357, 0.1261, 0.5, 0.3739, 0.5, 0.625, 0.2511, 0.625, 0.4989, 0.6235, 0.4989, 0.6235, 0.2511, 0.6235, 0.5357, 0.3765, 0.5357, 0.3765, 0.4989, 0.6235, 0.4989, 0.3739, 0.7143, 0.3739, 0.5357, 0.3765, 0.5357, 0.3765, 0.7143, 0.6261, 0.5357, 0.6261, 0.7143, 0.6235, 0.7143, 0.6235, 0.5357, 0.6235, 0.7511, 0.3765, 0.7511, 0.3765, 0.7143, 0.6235, 0.7143, 0.1261, 0.7143, 0.3739, 0.7143, 0.3739, 0.75, 0.1261, 0.75, 0.625, 0.7511, 0.625, 0.9989, 0.6235, 0.9989, 0.6235, 0.7511, 0.1261, 0.5357, 0.3739, 0.5357, 0.3739, 0.7143, 0.1261, 0.7143])
me_cube_011.materials.append(mat_honey)
me_cube_011.update()
me_cube_012 = bpy.data.meshes.new('Cube.012')
me_cube_012.from_pydata([(-0.566, -0.211, 0.23), (-0.566, -0.215, 0.234), (-0.57, -0.211, 0.234), (-0.566, -0.215, 0.266), (-0.566, -0.211, 0.27), (-0.57, -0.211, 0.266), (-0.566, 0.211, 0.23), (-0.57, 0.211, 0.234), (-0.566, 0.215, 0.234), (-0.566, 0.211, 0.27), (-0.566, 0.215, 0.266), (-0.57, 0.211, 0.266), (0.566, -0.211, 0.23), (0.57, -0.211, 0.234), (0.566, -0.215, 0.234), (0.566, -0.211, 0.27), (0.566, -0.215, 0.266), (0.57, -0.211, 0.266), (0.566, 0.211, 0.23), (0.566, 0.215, 0.234), (0.57, 0.211, 0.234), (0.566, 0.211, 0.27), (0.57, 0.211, 0.266), (0.566, 0.215, 0.266)], [], [(14, 16, 3, 1), (20, 22, 17, 13), (21, 9, 4, 15), (2, 5, 11, 7), (8, 10, 23, 19), (0, 1, 2), (3, 4, 5), (6, 7, 8), (9, 10, 11), (12, 13, 14), (15, 16, 17), (18, 19, 20), (21, 22, 23), (6, 0, 2, 7), (1, 3, 5, 2), (4, 9, 11, 5), (10, 8, 7, 11), (18, 6, 8, 19), (9, 21, 23, 10), (22, 20, 19, 23), (12, 18, 20, 13), (21, 15, 17, 22), (16, 14, 13, 17), (0, 12, 14, 1), (15, 4, 3, 16), (6, 18, 12, 0)])
_uv = me_cube_012.uv_layers.new(name='UVMap')
_uv.uv.foreach_set('vector', [0.4, 0.7509, 0.6, 0.7509, 0.6, 0.9991, 0.4, 0.9991, 0.4, 0.5023, 0.6, 0.5023, 0.6, 0.7477, 0.4, 0.7477, 0.6259, 0.5023, 0.8741, 0.5023, 0.8741, 0.7477, 0.6259, 0.7477, 0.4, 0.002326, 0.6, 0.002326, 0.6, 0.2477, 0.4, 0.2477, 0.4, 0.2509, 0.6, 0.2509, 0.6, 0.4991, 0.4, 0.4991, 0.1259, 0.7477, 0.1259, 0.75, 0.125, 0.7477, 0.6, 0.9991, 0.625, 0.9991, 0.6, 1.0, 0.1259, 0.5023, 0.125, 0.5023, 0.1259, 0.5, 0.625, 0.2509, 0.6, 0.2509, 0.6, 0.25, 0.3741, 0.7477, 0.375, 0.7477, 0.3741, 0.75, 0.625, 0.7509, 0.6, 0.7509, 0.6, 0.75, 0.3741, 0.5023, 0.3741, 0.5, 0.375, 0.5023, 0.625, 0.5023, 0.6, 0.5023, 0.6, 0.5, 0.1259, 0.5023, 0.1259, 0.7477, 0.125, 0.7477, 0.125, 0.5023, 0.4, 0.0, 0.6, 0.0, 0.6, 0.002326, 0.4, 0.002326, 0.625, 0.002326, 0.625, 0.2477, 0.6, 0.2477, 0.6, 0.002326, 0.6, 0.2509, 0.4, 0.2509, 0.4, 0.2477, 0.6, 0.2477, 0.3741, 0.5023, 0.1259, 0.5023, 0.1259, 0.5, 0.3741, 0.5, 0.625, 0.2509, 0.625, 0.4991, 0.6, 0.4991, 0.6, 0.2509, 0.6, 0.5023, 0.4, 0.5023, 0.4, 0.4991, 0.6, 0.4991, 0.3741, 0.7477, 0.3741, 0.5023, 0.4, 0.5023, 0.4, 0.7477, 0.6259, 0.5023, 0.6259, 0.7477, 0.6, 0.7477, 0.6, 0.5023, 0.6, 0.7509, 0.4, 0.7509, 0.4, 0.7477, 0.6, 0.7477, 0.1259, 0.7477, 0.3741, 0.7477, 0.3741, 0.75, 0.1259, 0.75, 0.625, 0.7509, 0.625, 0.9991, 0.6, 0.9991, 0.6, 0.7509, 0.1259, 0.5023, 0.3741, 0.5023, 0.3741, 0.7477, 0.1259, 0.7477])
me_cube_012.materials.append(mat_sand)
me_cube_012.update()
me_cube_013 = bpy.data.meshes.new('Cube.013')
me_cube_013.from_pydata([(-0.566, -0.211, 0.63), (-0.566, -0.215, 0.634), (-0.57, -0.211, 0.634), (-0.566, -0.215, 0.666), (-0.566, -0.211, 0.67), (-0.57, -0.211, 0.666), (-0.566, 0.211, 0.63), (-0.57, 0.211, 0.634), (-0.566, 0.215, 0.634), (-0.566, 0.211, 0.67), (-0.566, 0.215, 0.666), (-0.57, 0.211, 0.666), (0.566, -0.211, 0.63), (0.57, -0.211, 0.634), (0.566, -0.215, 0.634), (0.566, -0.211, 0.67), (0.566, -0.215, 0.666), (0.57, -0.211, 0.666), (0.566, 0.211, 0.63), (0.566, 0.215, 0.634), (0.57, 0.211, 0.634), (0.566, 0.211, 0.67), (0.57, 0.211, 0.666), (0.566, 0.215, 0.666)], [], [(14, 16, 3, 1), (20, 22, 17, 13), (21, 9, 4, 15), (2, 5, 11, 7), (8, 10, 23, 19), (0, 1, 2), (3, 4, 5), (6, 7, 8), (9, 10, 11), (12, 13, 14), (15, 16, 17), (18, 19, 20), (21, 22, 23), (6, 0, 2, 7), (1, 3, 5, 2), (4, 9, 11, 5), (10, 8, 7, 11), (18, 6, 8, 19), (9, 21, 23, 10), (22, 20, 19, 23), (12, 18, 20, 13), (21, 15, 17, 22), (16, 14, 13, 17), (0, 12, 14, 1), (15, 4, 3, 16), (6, 18, 12, 0)])
_uv = me_cube_013.uv_layers.new(name='UVMap')
_uv.uv.foreach_set('vector', [0.4, 0.7509, 0.6, 0.7509, 0.6, 0.9991, 0.4, 0.9991, 0.4, 0.5023, 0.6, 0.5023, 0.6, 0.7477, 0.4, 0.7477, 0.6259, 0.5023, 0.8741, 0.5023, 0.8741, 0.7477, 0.6259, 0.7477, 0.4, 0.002326, 0.6, 0.002326, 0.6, 0.2477, 0.4, 0.2477, 0.4, 0.2509, 0.6, 0.2509, 0.6, 0.4991, 0.4, 0.4991, 0.1259, 0.7477, 0.1259, 0.75, 0.125, 0.7477, 0.6, 0.9991, 0.625, 0.9991, 0.6, 1.0, 0.1259, 0.5023, 0.125, 0.5023, 0.1259, 0.5, 0.625, 0.2509, 0.6, 0.2509, 0.6, 0.25, 0.3741, 0.7477, 0.375, 0.7477, 0.3741, 0.75, 0.625, 0.7509, 0.6, 0.7509, 0.6, 0.75, 0.3741, 0.5023, 0.3741, 0.5, 0.375, 0.5023, 0.625, 0.5023, 0.6, 0.5023, 0.6, 0.5, 0.1259, 0.5023, 0.1259, 0.7477, 0.125, 0.7477, 0.125, 0.5023, 0.4, 0.0, 0.6, 0.0, 0.6, 0.002326, 0.4, 0.002326, 0.625, 0.002326, 0.625, 0.2477, 0.6, 0.2477, 0.6, 0.002326, 0.6, 0.2509, 0.4, 0.2509, 0.4, 0.2477, 0.6, 0.2477, 0.3741, 0.5023, 0.1259, 0.5023, 0.1259, 0.5, 0.3741, 0.5, 0.625, 0.2509, 0.625, 0.4991, 0.6, 0.4991, 0.6, 0.2509, 0.6, 0.5023, 0.4, 0.5023, 0.4, 0.4991, 0.6, 0.4991, 0.3741, 0.7477, 0.3741, 0.5023, 0.4, 0.5023, 0.4, 0.7477, 0.6259, 0.5023, 0.6259, 0.7477, 0.6, 0.7477, 0.6, 0.5023, 0.6, 0.7509, 0.4, 0.7509, 0.4, 0.7477, 0.6, 0.7477, 0.1259, 0.7477, 0.3741, 0.7477, 0.3741, 0.75, 0.1259, 0.75, 0.625, 0.7509, 0.625, 0.9991, 0.6, 0.9991, 0.6, 0.7509, 0.1259, 0.5023, 0.3741, 0.5023, 0.3741, 0.7477, 0.1259, 0.7477])
me_cube_013.materials.append(mat_sand)
me_cube_013.update()
me_cube_014 = bpy.data.meshes.new('Cube.014')
me_cube_014.from_pydata([(-0.566, -0.211, 1.03), (-0.566, -0.215, 1.034), (-0.57, -0.211, 1.034), (-0.566, -0.215, 1.066), (-0.566, -0.211, 1.07), (-0.57, -0.211, 1.066), (-0.566, 0.211, 1.03), (-0.57, 0.211, 1.034), (-0.566, 0.215, 1.034), (-0.566, 0.211, 1.07), (-0.566, 0.215, 1.066), (-0.57, 0.211, 1.066), (0.566, -0.211, 1.03), (0.57, -0.211, 1.034), (0.566, -0.215, 1.034), (0.566, -0.211, 1.07), (0.566, -0.215, 1.066), (0.57, -0.211, 1.066), (0.566, 0.211, 1.03), (0.566, 0.215, 1.034), (0.57, 0.211, 1.034), (0.566, 0.211, 1.07), (0.57, 0.211, 1.066), (0.566, 0.215, 1.066)], [], [(14, 16, 3, 1), (20, 22, 17, 13), (21, 9, 4, 15), (2, 5, 11, 7), (8, 10, 23, 19), (0, 1, 2), (3, 4, 5), (6, 7, 8), (9, 10, 11), (12, 13, 14), (15, 16, 17), (18, 19, 20), (21, 22, 23), (6, 0, 2, 7), (1, 3, 5, 2), (4, 9, 11, 5), (10, 8, 7, 11), (18, 6, 8, 19), (9, 21, 23, 10), (22, 20, 19, 23), (12, 18, 20, 13), (21, 15, 17, 22), (16, 14, 13, 17), (0, 12, 14, 1), (15, 4, 3, 16), (6, 18, 12, 0)])
_uv = me_cube_014.uv_layers.new(name='UVMap')
_uv.uv.foreach_set('vector', [0.4, 0.7509, 0.6, 0.7509, 0.6, 0.9991, 0.4, 0.9991, 0.4, 0.5023, 0.6, 0.5023, 0.6, 0.7477, 0.4, 0.7477, 0.6259, 0.5023, 0.8741, 0.5023, 0.8741, 0.7477, 0.6259, 0.7477, 0.4, 0.002326, 0.6, 0.002326, 0.6, 0.2477, 0.4, 0.2477, 0.4, 0.2509, 0.6, 0.2509, 0.6, 0.4991, 0.4, 0.4991, 0.1259, 0.7477, 0.1259, 0.75, 0.125, 0.7477, 0.6, 0.9991, 0.625, 0.9991, 0.6, 1.0, 0.1259, 0.5023, 0.125, 0.5023, 0.1259, 0.5, 0.625, 0.2509, 0.6, 0.2509, 0.6, 0.25, 0.3741, 0.7477, 0.375, 0.7477, 0.3741, 0.75, 0.625, 0.7509, 0.6, 0.7509, 0.6, 0.75, 0.3741, 0.5023, 0.3741, 0.5, 0.375, 0.5023, 0.625, 0.5023, 0.6, 0.5023, 0.6, 0.5, 0.1259, 0.5023, 0.1259, 0.7477, 0.125, 0.7477, 0.125, 0.5023, 0.4, 0.0, 0.6, 0.0, 0.6, 0.002326, 0.4, 0.002326, 0.625, 0.002326, 0.625, 0.2477, 0.6, 0.2477, 0.6, 0.002326, 0.6, 0.2509, 0.4, 0.2509, 0.4, 0.2477, 0.6, 0.2477, 0.3741, 0.5023, 0.1259, 0.5023, 0.1259, 0.5, 0.3741, 0.5, 0.625, 0.2509, 0.625, 0.4991, 0.6, 0.4991, 0.6, 0.2509, 0.6, 0.5023, 0.4, 0.5023, 0.4, 0.4991, 0.6, 0.4991, 0.3741, 0.7477, 0.3741, 0.5023, 0.4, 0.5023, 0.4, 0.7477, 0.6259, 0.5023, 0.6259, 0.7477, 0.6, 0.7477, 0.6, 0.5023, 0.6, 0.7509, 0.4, 0.7509, 0.4, 0.7477, 0.6, 0.7477, 0.1259, 0.7477, 0.3741, 0.7477, 0.3741, 0.75, 0.1259, 0.75, 0.625, 0.7509, 0.625, 0.9991, 0.6, 0.9991, 0.6, 0.7509, 0.1259, 0.5023, 0.3741, 0.5023, 0.3741, 0.7477, 0.1259, 0.7477])
me_cube_014.materials.append(mat_sand)
me_cube_014.update()
me_cube_015 = bpy.data.meshes.new('Cube.015')
me_cube_015.from_pydata([(-0.1995, -0.202, 0.25), (-0.1995, -0.205, 0.253), (-0.2025, -0.202, 0.253), (-0.1995, -0.205, 1.047), (-0.1995, -0.202, 1.05), (-0.2025, -0.202, 1.047), (-0.1995, 0.202, 0.25), (-0.2025, 0.202, 0.253), (-0.1995, 0.205, 0.253), (-0.1995, 0.202, 1.05), (-0.1995, 0.205, 1.047), (-0.2025, 0.202, 1.047), (-0.1805, -0.202, 0.25), (-0.1775, -0.202, 0.253), (-0.1805, -0.205, 0.253), (-0.1805, -0.202, 1.05), (-0.1805, -0.205, 1.047), (-0.1775, -0.202, 1.047), (-0.1805, 0.202, 0.25), (-0.1805, 0.205, 0.253), (-0.1775, 0.202, 0.253), (-0.1805, 0.202, 1.05), (-0.1775, 0.202, 1.047), (-0.1805, 0.205, 1.047)], [], [(14, 16, 3, 1), (20, 22, 17, 13), (21, 9, 4, 15), (2, 5, 11, 7), (8, 10, 23, 19), (0, 1, 2), (3, 4, 5), (6, 7, 8), (9, 10, 11), (12, 13, 14), (15, 16, 17), (18, 19, 20), (21, 22, 23), (6, 0, 2, 7), (1, 3, 5, 2), (4, 9, 11, 5), (10, 8, 7, 11), (18, 6, 8, 19), (9, 21, 23, 10), (22, 20, 19, 23), (12, 18, 20, 13), (21, 15, 17, 22), (16, 14, 13, 17), (0, 12, 14, 1), (15, 4, 3, 16), (6, 18, 12, 0)])
_uv = me_cube_015.uv_layers.new(name='UVMap')
_uv.uv.foreach_set('vector', [0.3759, 0.78, 0.6241, 0.78, 0.6241, 0.97, 0.3759, 0.97, 0.3759, 0.5018, 0.6241, 0.5018, 0.6241, 0.7482, 0.3759, 0.7482, 0.655, 0.5018, 0.845, 0.5018, 0.845, 0.7482, 0.655, 0.7482, 0.3759, 0.001829, 0.6241, 0.001829, 0.6241, 0.2482, 0.3759, 0.2482, 0.3759, 0.28, 0.6241, 0.28, 0.6241, 0.47, 0.3759, 0.47, 0.155, 0.7482, 0.155, 0.75, 0.125, 0.7482, 0.6241, 0.97, 0.625, 0.97, 0.6241, 1.0, 0.155, 0.5018, 0.125, 0.5018, 0.155, 0.5, 0.625, 0.28, 0.6241, 0.28, 0.6241, 0.25, 0.345, 0.7482, 0.375, 0.7482, 0.345, 0.75, 0.625, 0.78, 0.6241, 0.78, 0.6241, 0.75, 0.345, 0.5018, 0.345, 0.5, 0.375, 0.5018, 0.625, 0.5018, 0.6241, 0.5018, 0.6241, 0.5, 0.155, 0.5018, 0.155, 0.7482, 0.125, 0.7482, 0.125, 0.5018, 0.3759, 0.0, 0.6241, 0.0, 0.6241, 0.001829, 0.3759, 0.001829, 0.625, 0.001829, 0.625, 0.2482, 0.6241, 0.2482, 0.6241, 0.001829, 0.6241, 0.28, 0.3759, 0.28, 0.3759, 0.2482, 0.6241, 0.2482, 0.345, 0.5018, 0.155, 0.5018, 0.155, 0.5, 0.345, 0.5, 0.625, 0.28, 0.625, 0.47, 0.6241, 0.47, 0.6241, 0.28, 0.6241, 0.5018, 0.3759, 0.5018, 0.3759, 0.47, 0.6241, 0.47, 0.345, 0.7482, 0.345, 0.5018, 0.3759, 0.5018, 0.3759, 0.7482, 0.655, 0.5018, 0.655, 0.7482, 0.6241, 0.7482, 0.6241, 0.5018, 0.6241, 0.78, 0.3759, 0.78, 0.3759, 0.7482, 0.6241, 0.7482, 0.155, 0.7482, 0.345, 0.7482, 0.345, 0.75, 0.155, 0.75, 0.625, 0.78, 0.625, 0.97, 0.6241, 0.97, 0.6241, 0.78, 0.155, 0.5018, 0.345, 0.5018, 0.345, 0.7482, 0.155, 0.7482])
me_cube_015.materials.append(mat_sand)
me_cube_015.update()
me_cube_016 = bpy.data.meshes.new('Cube.016')
me_cube_016.from_pydata([(0.1805, -0.202, 0.25), (0.1805, -0.205, 0.253), (0.1775, -0.202, 0.253), (0.1805, -0.205, 1.047), (0.1805, -0.202, 1.05), (0.1775, -0.202, 1.047), (0.1805, 0.202, 0.25), (0.1775, 0.202, 0.253), (0.1805, 0.205, 0.253), (0.1805, 0.202, 1.05), (0.1805, 0.205, 1.047), (0.1775, 0.202, 1.047), (0.1995, -0.202, 0.25), (0.2025, -0.202, 0.253), (0.1995, -0.205, 0.253), (0.1995, -0.202, 1.05), (0.1995, -0.205, 1.047), (0.2025, -0.202, 1.047), (0.1995, 0.202, 0.25), (0.1995, 0.205, 0.253), (0.2025, 0.202, 0.253), (0.1995, 0.202, 1.05), (0.2025, 0.202, 1.047), (0.1995, 0.205, 1.047)], [], [(14, 16, 3, 1), (20, 22, 17, 13), (21, 9, 4, 15), (2, 5, 11, 7), (8, 10, 23, 19), (0, 1, 2), (3, 4, 5), (6, 7, 8), (9, 10, 11), (12, 13, 14), (15, 16, 17), (18, 19, 20), (21, 22, 23), (6, 0, 2, 7), (1, 3, 5, 2), (4, 9, 11, 5), (10, 8, 7, 11), (18, 6, 8, 19), (9, 21, 23, 10), (22, 20, 19, 23), (12, 18, 20, 13), (21, 15, 17, 22), (16, 14, 13, 17), (0, 12, 14, 1), (15, 4, 3, 16), (6, 18, 12, 0)])
_uv = me_cube_016.uv_layers.new(name='UVMap')
_uv.uv.foreach_set('vector', [0.3759, 0.78, 0.6241, 0.78, 0.6241, 0.97, 0.3759, 0.97, 0.3759, 0.5018, 0.6241, 0.5018, 0.6241, 0.7482, 0.3759, 0.7482, 0.655, 0.5018, 0.845, 0.5018, 0.845, 0.7482, 0.655, 0.7482, 0.3759, 0.001829, 0.6241, 0.001829, 0.6241, 0.2482, 0.3759, 0.2482, 0.3759, 0.28, 0.6241, 0.28, 0.6241, 0.47, 0.3759, 0.47, 0.155, 0.7482, 0.155, 0.75, 0.125, 0.7482, 0.6241, 0.97, 0.625, 0.97, 0.6241, 1.0, 0.155, 0.5018, 0.125, 0.5018, 0.155, 0.5, 0.625, 0.28, 0.6241, 0.28, 0.6241, 0.25, 0.345, 0.7482, 0.375, 0.7482, 0.345, 0.75, 0.625, 0.78, 0.6241, 0.78, 0.6241, 0.75, 0.345, 0.5018, 0.345, 0.5, 0.375, 0.5018, 0.625, 0.5018, 0.6241, 0.5018, 0.6241, 0.5, 0.155, 0.5018, 0.155, 0.7482, 0.125, 0.7482, 0.125, 0.5018, 0.3759, 0.0, 0.6241, 0.0, 0.6241, 0.001829, 0.3759, 0.001829, 0.625, 0.001829, 0.625, 0.2482, 0.6241, 0.2482, 0.6241, 0.001829, 0.6241, 0.28, 0.3759, 0.28, 0.3759, 0.2482, 0.6241, 0.2482, 0.345, 0.5018, 0.155, 0.5018, 0.155, 0.5, 0.345, 0.5, 0.625, 0.28, 0.625, 0.47, 0.6241, 0.47, 0.6241, 0.28, 0.6241, 0.5018, 0.3759, 0.5018, 0.3759, 0.47, 0.6241, 0.47, 0.345, 0.7482, 0.345, 0.5018, 0.3759, 0.5018, 0.3759, 0.7482, 0.655, 0.5018, 0.655, 0.7482, 0.6241, 0.7482, 0.6241, 0.5018, 0.6241, 0.78, 0.3759, 0.78, 0.3759, 0.7482, 0.6241, 0.7482, 0.155, 0.7482, 0.345, 0.7482, 0.345, 0.75, 0.155, 0.75, 0.625, 0.78, 0.625, 0.97, 0.6241, 0.97, 0.6241, 0.78, 0.155, 0.5018, 0.345, 0.5018, 0.345, 0.7482, 0.155, 0.7482])
me_cube_016.materials.append(mat_sand)
me_cube_016.update()

# ---- objects
ob_cubbies_foot = bpy.data.objects.new('Cubbies foot', me_cube_001)
ob_cubbies_leg = bpy.data.objects.new('Cubbies leg', me_cube_002)
ob_cubbies_foot_001 = bpy.data.objects.new('Cubbies foot.001', me_cube_003)
ob_cubbies_leg_001 = bpy.data.objects.new('Cubbies leg.001', me_cube_004)
ob_cubbies_foot_002 = bpy.data.objects.new('Cubbies foot.002', me_cube_005)
ob_cubbies_leg_002 = bpy.data.objects.new('Cubbies leg.002', me_cube_006)
ob_cubbies_foot_003 = bpy.data.objects.new('Cubbies foot.003', me_cube_007)
ob_cubbies_leg_003 = bpy.data.objects.new('Cubbies leg.003', me_cube_008)
ob_cubbies_side = bpy.data.objects.new('Cubbies side', me_cube_009)
ob_cubbies_side_001 = bpy.data.objects.new('Cubbies side.001', me_cube_010)
ob_cubbies_back = bpy.data.objects.new('Cubbies back', me_cube_011)
ob_cubbies_shelf = bpy.data.objects.new('Cubbies shelf', me_cube_012)
ob_cubbies_shelf_001 = bpy.data.objects.new('Cubbies shelf.001', me_cube_013)
ob_cubbies_shelf_002 = bpy.data.objects.new('Cubbies shelf.002', me_cube_014)
ob_cubbies_divider = bpy.data.objects.new('Cubbies divider', me_cube_015)
ob_cubbies_divider_001 = bpy.data.objects.new('Cubbies divider.001', me_cube_016)

# ---- transforms, parenting, visibility, modifiers, constraints
ob_cubbies_foot.location = (0.0, 0.0, 0.0)
ob_cubbies_leg.location = (0.0, 0.0, 0.0)
ob_cubbies_foot_001.location = (0.0, 0.0, 0.0)
ob_cubbies_leg_001.location = (0.0, 0.0, 0.0)
ob_cubbies_foot_002.location = (0.0, 0.0, 0.0)
ob_cubbies_leg_002.location = (0.0, 0.0, 0.0)
ob_cubbies_foot_003.location = (0.0, 0.0, 0.0)
ob_cubbies_leg_003.location = (0.0, 0.0, 0.0)
ob_cubbies_side.location = (0.0, 0.0, 0.0)
ob_cubbies_side_001.location = (0.0, 0.0, 0.0)
ob_cubbies_back.location = (0.0, 0.0, 0.0)
ob_cubbies_shelf.location = (0.0, 0.0, 0.0)
ob_cubbies_shelf_001.location = (0.0, 0.0, 0.0)
ob_cubbies_shelf_002.location = (0.0, 0.0, 0.0)
ob_cubbies_divider.location = (0.0, 0.0, 0.0)
ob_cubbies_divider_001.location = (0.0, 0.0, 0.0)

# ---- collection membership
col_collection.objects.link(ob_cubbies_foot)
col_collection.objects.link(ob_cubbies_leg)
col_collection.objects.link(ob_cubbies_foot_001)
col_collection.objects.link(ob_cubbies_leg_001)
col_collection.objects.link(ob_cubbies_foot_002)
col_collection.objects.link(ob_cubbies_leg_002)
col_collection.objects.link(ob_cubbies_foot_003)
col_collection.objects.link(ob_cubbies_leg_003)
col_collection.objects.link(ob_cubbies_side)
col_collection.objects.link(ob_cubbies_side_001)
col_collection.objects.link(ob_cubbies_back)
col_collection.objects.link(ob_cubbies_shelf)
col_collection.objects.link(ob_cubbies_shelf_001)
col_collection.objects.link(ob_cubbies_shelf_002)
col_collection.objects.link(ob_cubbies_divider)
col_collection.objects.link(ob_cubbies_divider_001)

# ---- scene / render settings (as saved in the file)
scene.frame_start = 1; scene.frame_end = 250; scene.frame_set(1)
scene.render.engine = 'BLENDER_EEVEE_NEXT'
bpy.context.view_layer.update()

# ---- added for rendering (the .blend has no active camera and no usable light): camera, sun
cam_auto = bpy.data.cameras.new('AutoCamera')
cam_auto.lens = 50.0
cam_auto.sensor_width = 36.0
cam_auto.clip_end = 1000.0
ob_auto_camera = bpy.data.objects.new('AutoCamera', cam_auto)
scene.collection.objects.link(ob_auto_camera)
ob_auto_camera.location = (1.56513, -1.87816, 1.80211)
ob_auto_camera.rotation_euler = (1.09748, -7.21219e-08, 0.694738)
scene.camera = ob_auto_camera
light_auto_sun = bpy.data.lights.new('AutoSun', 'SUN')
light_auto_sun.energy = 3.0
light_auto_sun.angle = 0.0523599
ob_auto_sun = bpy.data.objects.new('AutoSun', light_auto_sun)
scene.collection.objects.link(ob_auto_sun)
ob_auto_sun.rotation_euler = (0.872665, 0.174533, 0.523599)
bpy.context.view_layer.update()
